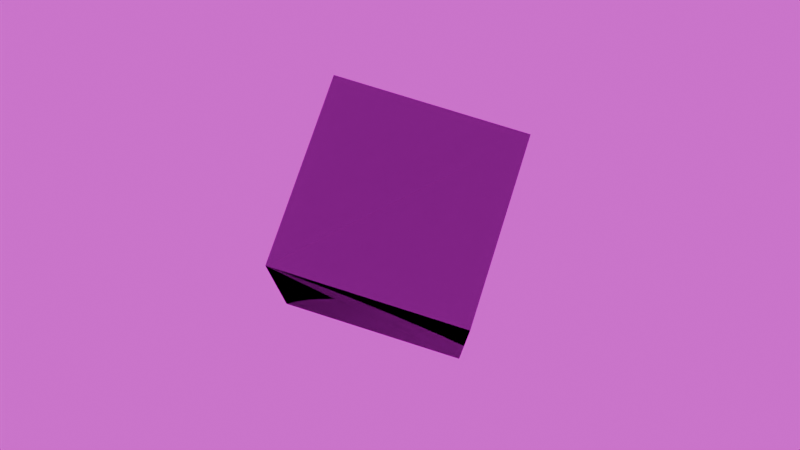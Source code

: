 # Source: cemera_tracking.blend  (saved by Blender 4.1.24; exported with 4.5.12 LTS)
import bpy
from mathutils import Matrix  # noqa: F401  (used for matrix-valued properties, if any)

bpy.ops.wm.read_factory_settings(use_empty=True)
scene = bpy.context.scene
scene.name = 'Scene'

# ---- images (referenced by path relative to the original .blend; pixels are not part of the script)
import os
ASSET_DIR = os.environ.get("B2B_ASSET_DIR", "")  # directory of the original .blend (textures are referenced by path, not embedded)
HERE = os.path.dirname(os.path.abspath(__file__))  # packed textures are extracted next to this script under _unpacked/

def load_image(name, relpath, width, height, colorspace="sRGB"):
    """Load a texture the original file referenced (path relative to the .blend, or extracted next to this script)."""
    p = next((c for c in (os.path.join(HERE, relpath), os.path.join(ASSET_DIR, relpath)) if relpath and os.path.exists(c)), "")
    if p:
        img = bpy.data.images.load(p, check_existing=True)
        img.name = name
    else:  # same state as the original file: an image datablock whose file is absent (Cycles renders it pink)
        img = bpy.data.images.new(name, width, height)
        img.source = "FILE"
        img.filepath = "//" + (relpath or name)
    img.colorspace_settings.name = colorspace
    return img
img_anniversary_lounge_4k_hdr = load_image('anniversary_lounge_4k.hdr', 'anniversary_lounge_4k.hdr', 1024, 1024, 'Linear Rec.709')

# ---- materials (node trees are filled in below, after node groups)
mat_material = bpy.data.materials.new('Material')
mat_material.use_transparent_shadow = False
mat_material.preview_render_type = 'CUBE'

# ---- material node trees
mat_material.use_nodes = True; mat_material.node_tree.nodes.clear()
_N = mat_material.node_tree.nodes; _L = mat_material.node_tree.links
n0 = _N.new('ShaderNodeBsdfPrincipled'); n0.name = 'Principled BSDF'; n0.location = (10, 300)
n1 = _N.new('ShaderNodeOutputMaterial'); n1.name = 'Material Output'; n1.location = (300, 300)
n2 = _N.new('ShaderNodeNewGeometry'); n2.name = 'Geometry'; n2.location = (-180, 280)
_L.new(n0.outputs[0], n1.inputs[0])
_L.new(n2.outputs[5], n0.inputs[5])
n1.is_active_output = True

# ---- world
world_world = bpy.data.worlds.new('World'); scene.world = world_world
world_world.use_nodes = True; world_world.node_tree.nodes.clear()
_N = world_world.node_tree.nodes; _L = world_world.node_tree.links
n0 = _N.new('ShaderNodeBackground'); n0.name = 'Background'; n0.location = (10, 300)
n1 = _N.new('ShaderNodeOutputWorld'); n1.name = 'World Output'; n1.location = (300, 300)
n2 = _N.new('ShaderNodeTexEnvironment'); n2.name = 'Environment Texture'; n2.location = (-280, 280)
n2.image = img_anniversary_lounge_4k_hdr
_L.new(n0.outputs[0], n1.inputs[0])
_L.new(n2.outputs[0], n0.inputs[0])
n1.is_active_output = True
world_world.use_sun_shadow = False
world_world.sun_shadow_jitter_overblur = 0.0

# ---- cameras
cam_camera = bpy.data.cameras.new('Camera')

# ---- lights
light_point = bpy.data.lights.new('Point', 'POINT')
light_point.transmission_factor = 0.0
light_point.shadow_maximum_resolution = 0.006
light_point.use_absolute_resolution = True

# ---- meshes
me_cube = bpy.data.meshes.new('Cube')
me_cube.from_pydata([(-1.0, -1.0, -1.0), (-1.0, -1.0, 1.0), (-1.0, 1.0, -1.0), (-1.0, 1.0, 1.0), (1.0, -1.0, -1.0), (1.0, -1.0, 1.0), (1.0, 1.0, -1.0), (1.0, 1.0, 1.0)], [], [(0, 1, 3, 2), (2, 3, 7, 6), (6, 7, 5, 4), (4, 5, 1, 0), (2, 6, 4, 0), (7, 3, 1, 5)])
_uv = me_cube.uv_layers.new(name='UVMap')
_uv.uv.foreach_set('vector', [0.375, 0.0, 0.625, 0.0, 0.625, 0.25, 0.375, 0.25, 0.375, 0.25, 0.625, 0.25, 0.625, 0.5, 0.375, 0.5, 0.375, 0.5, 0.625, 0.5, 0.625, 0.75, 0.375, 0.75, 0.375, 0.75, 0.625, 0.75, 0.625, 1.0, 0.375, 1.0, 0.125, 0.5, 0.375, 0.5, 0.375, 0.75, 0.125, 0.75, 0.625, 0.5, 0.875, 0.5, 0.875, 0.75, 0.625, 0.75])
me_cube.materials.append(mat_material)
me_cube.update()

# ---- objects
ob_cube = bpy.data.objects.new('Cube', me_cube)
ob_camera = bpy.data.objects.new('Camera', cam_camera)
ob_point = bpy.data.objects.new('Point', light_point)

# ---- transforms, parenting, visibility, modifiers, constraints
ob_cube.location = (0.0, 0.0, -79.05)
ob_cube.scale = (6.913, 6.913, 6.913)
ob_camera.location = (6.001, -18.69, -1.967)
ob_camera.rotation_euler = (12.82, -1.8e-08, 0.3107)
_c = ob_camera.constraints.new('TRACK_TO'); _c.name = 'Track To'
_c.target = ob_cube
ob_point.location = (0.0, 0.0, 0.0)

# ---- collection membership
scene.collection.objects.link(ob_cube)
scene.collection.objects.link(ob_camera)
scene.collection.objects.link(ob_point)

# ---- scene / render settings (as saved in the file)
scene.camera = ob_camera
scene.frame_start = 1; scene.frame_end = 100; scene.frame_set(100)
scene.render.engine = 'BLENDER_EEVEE_NEXT'
scene.cycles.sampling_pattern = 'TABULATED_SOBOL'
scene.eevee.ray_tracing_options.trace_max_roughness = 0.0
bpy.context.view_layer.update()

